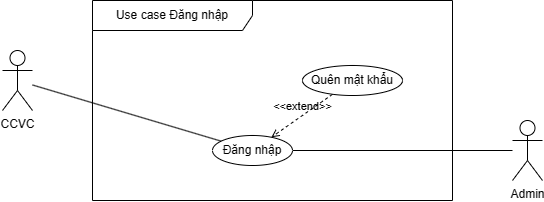

The diagram above was exported from draw.io. Its source (the exported page's mxGraphModel, read from the mxfile embedded in the PNG):
<mxGraphModel dx="1285" dy="4026" grid="1" gridSize="10" guides="1" tooltips="1" connect="1" arrows="1" fold="1" page="1" pageScale="1" pageWidth="850" pageHeight="1100" math="0" shadow="0">
  <root>
    <mxCell id="0" />
    <mxCell id="1" parent="0" />
    <mxCell id="lrEn1xXonUMeBQ9rU3Nl-1" value="Use case Đăng nhập" style="shape=umlFrame;whiteSpace=wrap;html=1;pointerEvents=0;recursiveResize=0;container=0;collapsible=0;width=160;" parent="1" vertex="1">
      <mxGeometry x="260" y="-2760" width="360" height="200" as="geometry" />
    </mxCell>
    <mxCell id="lrEn1xXonUMeBQ9rU3Nl-2" value="CCVC" style="shape=umlActor;verticalLabelPosition=bottom;verticalAlign=top;html=1;outlineConnect=0;" parent="1" vertex="1">
      <mxGeometry x="170" y="-2710" width="30" height="60" as="geometry" />
    </mxCell>
    <mxCell id="lrEn1xXonUMeBQ9rU3Nl-3" value="Admin" style="shape=umlActor;verticalLabelPosition=bottom;verticalAlign=top;html=1;outlineConnect=0;" parent="1" vertex="1">
      <mxGeometry x="680" y="-2640" width="30" height="60" as="geometry" />
    </mxCell>
    <mxCell id="lrEn1xXonUMeBQ9rU3Nl-4" value="" style="endArrow=none;startArrow=none;endFill=0;startFill=0;endSize=0;html=1;verticalAlign=bottom;labelBackgroundColor=none;strokeWidth=1;rounded=0;startSize=0;" parent="1" source="lrEn1xXonUMeBQ9rU3Nl-2" target="lrEn1xXonUMeBQ9rU3Nl-6" edge="1">
      <mxGeometry width="160" relative="1" as="geometry">
        <mxPoint x="800" y="-2360" as="sourcePoint" />
        <mxPoint x="302.49716964581603" y="-2618.9707547267167" as="targetPoint" />
      </mxGeometry>
    </mxCell>
    <mxCell id="lrEn1xXonUMeBQ9rU3Nl-5" value="" style="endArrow=none;startArrow=none;endFill=0;startFill=0;endSize=0;html=1;verticalAlign=bottom;labelBackgroundColor=none;strokeWidth=1;rounded=0;startSize=0;" parent="1" source="lrEn1xXonUMeBQ9rU3Nl-3" target="lrEn1xXonUMeBQ9rU3Nl-6" edge="1">
      <mxGeometry width="160" relative="1" as="geometry">
        <mxPoint x="190" y="-2641" as="sourcePoint" />
        <mxPoint x="638.9392095784569" y="-2617.601479606734" as="targetPoint" />
      </mxGeometry>
    </mxCell>
    <mxCell id="lrEn1xXonUMeBQ9rU3Nl-6" value="Đăng nhập" style="ellipse;whiteSpace=wrap;html=1;" parent="1" vertex="1">
      <mxGeometry x="380" y="-2625" width="80" height="30" as="geometry" />
    </mxCell>
    <mxCell id="xLFqk6Rx7td7WUrXyOro-1" value="&amp;lt;&amp;lt;extend&amp;gt;&amp;gt;" style="html=1;verticalAlign=bottom;labelBackgroundColor=none;endArrow=open;endFill=0;dashed=1;rounded=0;" edge="1" parent="1" source="xLFqk6Rx7td7WUrXyOro-2" target="lrEn1xXonUMeBQ9rU3Nl-6">
      <mxGeometry width="160" relative="1" as="geometry">
        <mxPoint x="404.25" y="-2592.22" as="sourcePoint" />
        <mxPoint x="320.0019587125578" y="-2787.7720554800003" as="targetPoint" />
      </mxGeometry>
    </mxCell>
    <mxCell id="xLFqk6Rx7td7WUrXyOro-2" value="Quên mật khẩu" style="ellipse;whiteSpace=wrap;html=1;" vertex="1" parent="1">
      <mxGeometry x="470" y="-2695" width="100" height="30" as="geometry" />
    </mxCell>
  </root>
</mxGraphModel>